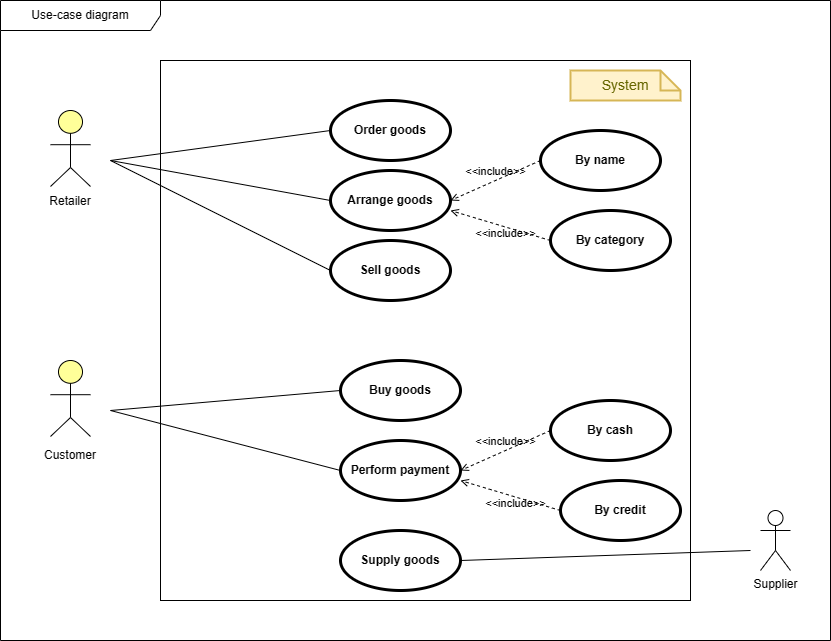

The diagram above was exported from draw.io. Its source (the exported page's mxGraphModel, read from the mxfile embedded in the PNG):
<mxGraphModel dx="1434" dy="788" grid="1" gridSize="10" guides="1" tooltips="1" connect="1" arrows="1" fold="1" page="1" pageScale="1" pageWidth="850" pageHeight="1100" math="0" shadow="0">
  <root>
    <mxCell id="0" />
    <mxCell id="1" parent="0" />
    <mxCell id="70p-g8Bw40XhGYBFe1vr-1" value="Use-case diagram" style="shape=umlFrame;whiteSpace=wrap;html=1;pointerEvents=0;recursiveResize=0;container=1;collapsible=0;width=160;" vertex="1" parent="1">
      <mxGeometry x="10" y="10" width="830" height="640" as="geometry" />
    </mxCell>
    <mxCell id="70p-g8Bw40XhGYBFe1vr-2" value="" style="fontStyle=0;html=1;whiteSpace=wrap;" vertex="1" parent="70p-g8Bw40XhGYBFe1vr-1">
      <mxGeometry x="160" y="60" width="530" height="540" as="geometry" />
    </mxCell>
    <mxCell id="70p-g8Bw40XhGYBFe1vr-3" value="System" style="shape=note;strokeWidth=2;fontSize=14;size=20;whiteSpace=wrap;html=1;fillColor=#fff2cc;strokeColor=#d6b656;fontColor=#666600;" vertex="1" parent="70p-g8Bw40XhGYBFe1vr-1">
      <mxGeometry x="570" y="70" width="110" height="30" as="geometry" />
    </mxCell>
    <mxCell id="70p-g8Bw40XhGYBFe1vr-4" value="" style="html=1;outlineConnect=0;whiteSpace=wrap;fillColor=#ffff99;verticalLabelPosition=bottom;verticalAlign=top;align=center;shape=mxgraph.archimate3.actor;" vertex="1" parent="70p-g8Bw40XhGYBFe1vr-1">
      <mxGeometry x="50" y="110" width="40" height="76" as="geometry" />
    </mxCell>
    <mxCell id="70p-g8Bw40XhGYBFe1vr-6" value="Supplier" style="shape=umlActor;html=1;verticalLabelPosition=bottom;verticalAlign=top;align=center;" vertex="1" parent="70p-g8Bw40XhGYBFe1vr-1">
      <mxGeometry x="760" y="510" width="30" height="60" as="geometry" />
    </mxCell>
    <mxCell id="70p-g8Bw40XhGYBFe1vr-7" value="" style="html=1;outlineConnect=0;whiteSpace=wrap;fillColor=#ffff99;verticalLabelPosition=bottom;verticalAlign=top;align=center;shape=mxgraph.archimate3.actor;" vertex="1" parent="70p-g8Bw40XhGYBFe1vr-1">
      <mxGeometry x="50" y="360" width="40" height="76" as="geometry" />
    </mxCell>
    <mxCell id="70p-g8Bw40XhGYBFe1vr-8" value="Retailer" style="text;html=1;strokeColor=none;fillColor=none;align=center;verticalAlign=middle;whiteSpace=wrap;rounded=0;" vertex="1" parent="70p-g8Bw40XhGYBFe1vr-1">
      <mxGeometry x="40" y="186" width="60" height="30" as="geometry" />
    </mxCell>
    <mxCell id="70p-g8Bw40XhGYBFe1vr-11" value="Customer" style="text;html=1;strokeColor=none;fillColor=none;align=center;verticalAlign=middle;whiteSpace=wrap;rounded=0;" vertex="1" parent="70p-g8Bw40XhGYBFe1vr-1">
      <mxGeometry x="40" y="440" width="60" height="30" as="geometry" />
    </mxCell>
    <mxCell id="70p-g8Bw40XhGYBFe1vr-12" value="Order goods" style="shape=ellipse;html=1;strokeWidth=3;fontStyle=1;whiteSpace=wrap;align=center;perimeter=ellipsePerimeter;" vertex="1" parent="70p-g8Bw40XhGYBFe1vr-1">
      <mxGeometry x="330" y="100" width="120" height="60" as="geometry" />
    </mxCell>
    <mxCell id="70p-g8Bw40XhGYBFe1vr-13" value="Arrange goods" style="shape=ellipse;html=1;strokeWidth=3;fontStyle=1;whiteSpace=wrap;align=center;perimeter=ellipsePerimeter;" vertex="1" parent="70p-g8Bw40XhGYBFe1vr-1">
      <mxGeometry x="330" y="170" width="120" height="60" as="geometry" />
    </mxCell>
    <mxCell id="70p-g8Bw40XhGYBFe1vr-14" value="Sell goods" style="shape=ellipse;html=1;strokeWidth=3;fontStyle=1;whiteSpace=wrap;align=center;perimeter=ellipsePerimeter;" vertex="1" parent="70p-g8Bw40XhGYBFe1vr-1">
      <mxGeometry x="330" y="240" width="120" height="60" as="geometry" />
    </mxCell>
    <mxCell id="70p-g8Bw40XhGYBFe1vr-17" value="By category" style="shape=ellipse;html=1;strokeWidth=3;fontStyle=1;whiteSpace=wrap;align=center;perimeter=ellipsePerimeter;" vertex="1" parent="70p-g8Bw40XhGYBFe1vr-1">
      <mxGeometry x="550" y="210" width="120" height="60" as="geometry" />
    </mxCell>
    <mxCell id="70p-g8Bw40XhGYBFe1vr-19" value="By name" style="shape=ellipse;html=1;strokeWidth=3;fontStyle=1;whiteSpace=wrap;align=center;perimeter=ellipsePerimeter;" vertex="1" parent="70p-g8Bw40XhGYBFe1vr-1">
      <mxGeometry x="540" y="130" width="120" height="60" as="geometry" />
    </mxCell>
    <mxCell id="70p-g8Bw40XhGYBFe1vr-20" value="&amp;lt;&amp;lt;include&amp;gt;&amp;gt;" style="html=1;verticalAlign=bottom;labelBackgroundColor=none;endArrow=open;endFill=0;dashed=1;rounded=0;entryX=1;entryY=0.5;entryDx=0;entryDy=0;" edge="1" parent="70p-g8Bw40XhGYBFe1vr-1" target="70p-g8Bw40XhGYBFe1vr-13">
      <mxGeometry width="160" relative="1" as="geometry">
        <mxPoint x="540" y="160" as="sourcePoint" />
        <mxPoint x="700" y="160" as="targetPoint" />
      </mxGeometry>
    </mxCell>
    <mxCell id="70p-g8Bw40XhGYBFe1vr-21" value="&amp;lt;&amp;lt;include&amp;gt;&amp;gt;" style="html=1;verticalAlign=bottom;labelBackgroundColor=none;endArrow=open;endFill=0;dashed=1;rounded=0;entryX=1;entryY=0.667;entryDx=0;entryDy=0;exitX=0;exitY=0.5;exitDx=0;exitDy=0;entryPerimeter=0;" edge="1" parent="70p-g8Bw40XhGYBFe1vr-1" source="70p-g8Bw40XhGYBFe1vr-17" target="70p-g8Bw40XhGYBFe1vr-13">
      <mxGeometry x="-0.1959" y="15" width="160" relative="1" as="geometry">
        <mxPoint x="550" y="170" as="sourcePoint" />
        <mxPoint x="460" y="210" as="targetPoint" />
        <mxPoint as="offset" />
      </mxGeometry>
    </mxCell>
    <mxCell id="70p-g8Bw40XhGYBFe1vr-23" value="" style="endArrow=none;html=1;rounded=0;entryX=0;entryY=0.5;entryDx=0;entryDy=0;" edge="1" parent="70p-g8Bw40XhGYBFe1vr-1" target="70p-g8Bw40XhGYBFe1vr-12">
      <mxGeometry width="50" height="50" relative="1" as="geometry">
        <mxPoint x="110" y="160" as="sourcePoint" />
        <mxPoint x="160" y="110" as="targetPoint" />
      </mxGeometry>
    </mxCell>
    <mxCell id="70p-g8Bw40XhGYBFe1vr-26" value="Buy goods" style="shape=ellipse;html=1;strokeWidth=3;fontStyle=1;whiteSpace=wrap;align=center;perimeter=ellipsePerimeter;" vertex="1" parent="70p-g8Bw40XhGYBFe1vr-1">
      <mxGeometry x="340" y="360" width="120" height="60" as="geometry" />
    </mxCell>
    <mxCell id="70p-g8Bw40XhGYBFe1vr-28" value="Perform payment" style="shape=ellipse;html=1;strokeWidth=3;fontStyle=1;whiteSpace=wrap;align=center;perimeter=ellipsePerimeter;" vertex="1" parent="70p-g8Bw40XhGYBFe1vr-1">
      <mxGeometry x="340" y="440" width="120" height="60" as="geometry" />
    </mxCell>
    <mxCell id="70p-g8Bw40XhGYBFe1vr-29" value="By credit" style="shape=ellipse;html=1;strokeWidth=3;fontStyle=1;whiteSpace=wrap;align=center;perimeter=ellipsePerimeter;" vertex="1" parent="70p-g8Bw40XhGYBFe1vr-1">
      <mxGeometry x="560" y="480" width="120" height="60" as="geometry" />
    </mxCell>
    <mxCell id="70p-g8Bw40XhGYBFe1vr-30" value="By cash" style="shape=ellipse;html=1;strokeWidth=3;fontStyle=1;whiteSpace=wrap;align=center;perimeter=ellipsePerimeter;" vertex="1" parent="70p-g8Bw40XhGYBFe1vr-1">
      <mxGeometry x="550" y="400" width="120" height="60" as="geometry" />
    </mxCell>
    <mxCell id="70p-g8Bw40XhGYBFe1vr-31" value="&amp;lt;&amp;lt;include&amp;gt;&amp;gt;" style="html=1;verticalAlign=bottom;labelBackgroundColor=none;endArrow=open;endFill=0;dashed=1;rounded=0;entryX=1;entryY=0.5;entryDx=0;entryDy=0;" edge="1" parent="70p-g8Bw40XhGYBFe1vr-1" target="70p-g8Bw40XhGYBFe1vr-28">
      <mxGeometry width="160" relative="1" as="geometry">
        <mxPoint x="550" y="430" as="sourcePoint" />
        <mxPoint x="710" y="430" as="targetPoint" />
      </mxGeometry>
    </mxCell>
    <mxCell id="70p-g8Bw40XhGYBFe1vr-32" value="&amp;lt;&amp;lt;include&amp;gt;&amp;gt;" style="html=1;verticalAlign=bottom;labelBackgroundColor=none;endArrow=open;endFill=0;dashed=1;rounded=0;entryX=1;entryY=0.667;entryDx=0;entryDy=0;exitX=0;exitY=0.5;exitDx=0;exitDy=0;entryPerimeter=0;" edge="1" parent="70p-g8Bw40XhGYBFe1vr-1" source="70p-g8Bw40XhGYBFe1vr-29" target="70p-g8Bw40XhGYBFe1vr-28">
      <mxGeometry x="-0.1959" y="15" width="160" relative="1" as="geometry">
        <mxPoint x="560" y="440" as="sourcePoint" />
        <mxPoint x="470" y="480" as="targetPoint" />
        <mxPoint as="offset" />
      </mxGeometry>
    </mxCell>
    <mxCell id="70p-g8Bw40XhGYBFe1vr-33" value="" style="endArrow=none;html=1;rounded=0;entryX=0;entryY=0.5;entryDx=0;entryDy=0;" edge="1" parent="70p-g8Bw40XhGYBFe1vr-1" target="70p-g8Bw40XhGYBFe1vr-28">
      <mxGeometry width="50" height="50" relative="1" as="geometry">
        <mxPoint x="110" y="410" as="sourcePoint" />
        <mxPoint x="350" y="410" as="targetPoint" />
      </mxGeometry>
    </mxCell>
    <mxCell id="70p-g8Bw40XhGYBFe1vr-35" value="" style="endArrow=none;html=1;rounded=0;entryX=0;entryY=0.5;entryDx=0;entryDy=0;" edge="1" parent="70p-g8Bw40XhGYBFe1vr-1" target="70p-g8Bw40XhGYBFe1vr-26">
      <mxGeometry width="50" height="50" relative="1" as="geometry">
        <mxPoint x="110" y="410" as="sourcePoint" />
        <mxPoint x="160" y="360" as="targetPoint" />
      </mxGeometry>
    </mxCell>
    <mxCell id="70p-g8Bw40XhGYBFe1vr-36" value="Supply goods" style="shape=ellipse;html=1;strokeWidth=3;fontStyle=1;whiteSpace=wrap;align=center;perimeter=ellipsePerimeter;" vertex="1" parent="70p-g8Bw40XhGYBFe1vr-1">
      <mxGeometry x="340" y="530" width="120" height="60" as="geometry" />
    </mxCell>
    <mxCell id="70p-g8Bw40XhGYBFe1vr-37" value="" style="endArrow=none;html=1;rounded=0;exitX=1;exitY=0.5;exitDx=0;exitDy=0;" edge="1" parent="70p-g8Bw40XhGYBFe1vr-1" source="70p-g8Bw40XhGYBFe1vr-36">
      <mxGeometry width="50" height="50" relative="1" as="geometry">
        <mxPoint x="700" y="580" as="sourcePoint" />
        <mxPoint x="750" y="550" as="targetPoint" />
      </mxGeometry>
    </mxCell>
    <mxCell id="70p-g8Bw40XhGYBFe1vr-24" value="" style="endArrow=none;html=1;rounded=0;entryX=0;entryY=0.5;entryDx=0;entryDy=0;" edge="1" parent="1" target="70p-g8Bw40XhGYBFe1vr-13">
      <mxGeometry width="50" height="50" relative="1" as="geometry">
        <mxPoint x="120" y="170" as="sourcePoint" />
        <mxPoint x="350" y="150" as="targetPoint" />
      </mxGeometry>
    </mxCell>
    <mxCell id="70p-g8Bw40XhGYBFe1vr-25" value="" style="endArrow=none;html=1;rounded=0;entryX=0;entryY=0.5;entryDx=0;entryDy=0;" edge="1" parent="1" target="70p-g8Bw40XhGYBFe1vr-14">
      <mxGeometry width="50" height="50" relative="1" as="geometry">
        <mxPoint x="120" y="170" as="sourcePoint" />
        <mxPoint x="360" y="160" as="targetPoint" />
      </mxGeometry>
    </mxCell>
  </root>
</mxGraphModel>